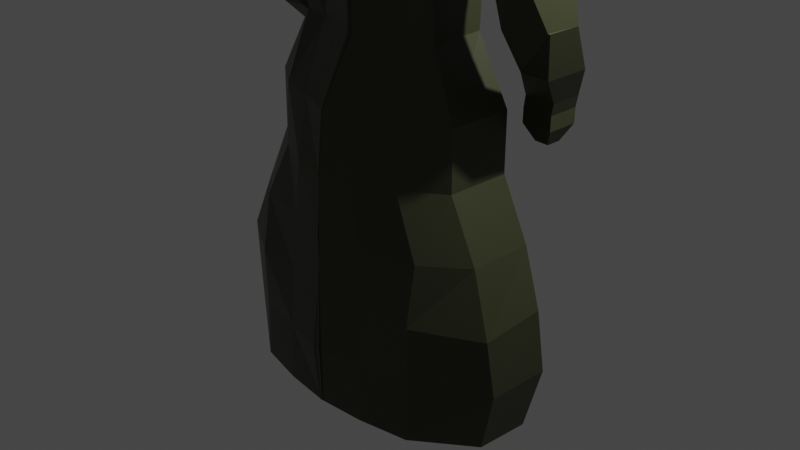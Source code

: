 # Source: player.blend  (saved by Blender 2.93.21; exported with 4.5.12 LTS)
import bpy
from mathutils import Matrix  # noqa: F401  (used for matrix-valued properties, if any)

bpy.ops.wm.read_factory_settings(use_empty=True)
scene = bpy.context.scene
scene.name = 'Scene'

# ---- collections
col_collection = bpy.data.collections.new('Collection'); scene.collection.children.link(col_collection)

# ---- materials (node trees are filled in below, after node groups)
mat_material = bpy.data.materials.new('Material')
mat_material.alpha_threshold = 0.0
mat_material.use_transparent_shadow = False
mat_material.line_color = (0.0, 0.0, 0.0, 1.0)

# ---- material node trees
mat_material.use_nodes = True; mat_material.node_tree.nodes.clear()
_N = mat_material.node_tree.nodes; _L = mat_material.node_tree.links
n0 = _N.new('ShaderNodeOutputMaterial'); n0.name = 'Material Output'; n0.location = (300, 300)
n1 = _N.new('ShaderNodeBsdfPrincipled'); n1.name = 'Principled BSDF'; n1.location = (10, 300)
n1.distribution = 'GGX'
n1.subsurface_method = 'BURLEY'
n1.inputs[0].default_value = (0.04506, 0.04954, 0.02333, 1.0)
n1.inputs[2].default_value = 0.4
n1.inputs[3].default_value = 1.45
n1.inputs[27].default_value = (0.0, 0.0, 0.0, 1.0)
n1.inputs[28].default_value = 1.0
_L.new(n1.outputs[0], n0.inputs[0])
n0.is_active_output = True

# ---- world
world_world = bpy.data.worlds.new('World'); scene.world = world_world
world_world.use_nodes = True; world_world.node_tree.nodes.clear()
_N = world_world.node_tree.nodes; _L = world_world.node_tree.links
n0 = _N.new('ShaderNodeOutputWorld'); n0.name = 'World Output'; n0.location = (300, 300)
n1 = _N.new('ShaderNodeBackground'); n1.name = 'Background'; n1.location = (10, 300)
n1.inputs[0].default_value = (0.05088, 0.05088, 0.05088, 1.0)
_L.new(n1.outputs[0], n0.inputs[0])
n0.is_active_output = True
world_world.color = (0.05088, 0.05088, 0.05088)
world_world.use_sun_shadow = False
world_world.sun_shadow_jitter_overblur = 0.0

# ---- cameras
cam_camera = bpy.data.cameras.new('Camera')
cam_camera.clip_end = 100.0
cam_camera.ortho_scale = 7.314

# ---- lights
light_light = bpy.data.lights.new('Light', 'POINT')
light_light.transmission_factor = 0.0
light_light.energy = 1000.0
light_light.shadow_soft_size = 0.1
light_light.shadow_maximum_resolution = 0.006
light_light.use_absolute_resolution = True

# ---- meshes
me_cube = bpy.data.meshes.new('Cube')
me_cube.from_pydata([(0.7104, -0.9818, -0.3631), (0.7104, -0.9818, 0.5353), (0.7543, 0.6078, 0.5205), (0.7547, 0.6944, -0.3582), (0.5651, -0.8581, 0.8521), (0.4099, -0.8748, -0.715), (0.6082, 0.5538, 0.7486), (0.4714, 0.5362, -0.8623), (-0.01151, -0.9602, -0.8475), (-0.003861, 0.6661, 0.862), (-0.003947, 0.6478, -1.119), (-0.01144, -0.9467, 0.9293), (-0.01228, -1.124, 0.5353), (-0.01228, -1.124, -0.3631), (-0.003604, 0.7208, 0.5205), (-0.002557, 0.9435, -0.3582), (0.5852, -0.4604, -0.8968), (0.5884, 0.2063, -0.8968), (0.7251, 0.2056, 0.9655), (0.7219, -0.461, 0.9655), (-0.009145, -0.4576, -1.153), (-0.00601, 0.2091, -1.153), (-0.009145, -0.4576, 1.079), (-0.00601, 0.2091, 1.079), (0.8709, 0.2049, -0.3631), (0.8678, -0.4617, -0.3631), (0.8709, 0.2049, 0.5353), (0.8678, -0.4617, 0.5353), (0.2379, 0.07212, -1.135), (0.2347, -0.3548, -1.17), (-0.008988, -0.4243, -1.3), (-0.006167, 0.1757, -1.3), (0.1934, 0.07479, -1.3), (0.1915, -0.3252, -1.3), (-0.01517, -0.5765, -1.49), (-0.01092, 0.328, -1.49), (0.6241, 0.2167, -1.49), (0.6209, -0.4642, -1.49), (-0.008988, -0.4243, -1.346), (0.2804, -0.3889, -1.346), (-0.006167, 0.1757, -1.346), (0.2898, 0.01604, -1.357), (-0.01584, -0.7183, -1.918), (-0.009661, 0.5958, -1.918), (1.195, 0.0998, -1.651), (1.203, -0.4297, -1.647), (-0.01584, -0.7183, -2.436), (-0.009661, 0.5958, -2.436), (1.249, 0.2137, -2.436), (1.245, -0.4672, -2.436), (-0.0154, -0.6238, -3.191), (-0.005226, 0.3757, -3.2), (0.8473, 0.2217, -3.177), (0.8908, -0.4655, -3.1), (-0.01593, -0.6229, -3.18), (-0.005758, 0.3766, -3.189), (0.846, 0.2134, -3.127), (0.8903, -0.464, -3.089), (-0.01743, -0.6243, -3.78), (-0.00726, 0.3752, -3.79), (0.8294, 0.2065, -3.749), (0.8519, -0.3882, -3.763), (-0.01876, -1.093, -7.534), (-0.004196, 0.8415, -7.543), (1.684, 0.08889, -7.534), (1.646, -0.4715, -7.542), (1.17, -0.4634, -4.414), (1.17, -0.4646, -5.04), (1.481, -0.4672, -5.665), (1.722, -0.5326, -6.308), (1.776, -0.4709, -6.916), (1.795, 0.2068, -6.909), (1.746, 0.1415, -6.228), (1.5, 0.2105, -5.658), (1.189, 0.2132, -5.032), (1.189, 0.2143, -4.406), (-0.01637, 0.9118, -6.911), (-0.01378, 0.8933, -6.247), (-0.00384, 0.8669, -5.623), (-0.00722, 0.7471, -5.056), (-0.00429, 0.716, -4.395), (-0.005319, -0.9629, -4.421), (-0.005075, -1.027, -5.062), (0.007212, -1.051, -5.689), (-0.01092, -1.078, -6.283), (-0.04334, -1.133, -6.908), (0.0753, 0.1634, -1.147), (0.1566, 0.1178, -1.141), (0.07215, -0.4233, -1.159), (0.1534, -0.3891, -1.164), (0.06034, 0.1421, -1.3), (0.1269, 0.1084, -1.3), (0.05783, -0.3912, -1.3), (0.1247, -0.3582, -1.3), (0.2005, 0.2429, -1.49), (0.412, 0.1579, -1.49), (0.1971, -0.4934, -1.49), (0.4218, -0.5399, -1.558), (0.1269, 0.1084, -1.346), (0.06034, 0.1421, -1.346), (0.05783, -0.3912, -1.346), (0.1247, -0.3582, -1.346), (0.383, 0.4602, -1.903), (0.8368, 0.3053, -1.84), (0.3731, -0.626, -1.856), (0.8252, -0.5103, -1.827), (0.351, 0.5335, -2.469), (0.7825, 0.3431, -2.469), (0.4266, -0.6365, -2.453), (0.7979, -0.5823, -2.519), (0.2943, 0.2743, -3.201), (0.5938, 0.1729, -3.201), (0.2869, -0.5254, -3.161), (0.5892, -0.4269, -3.13), (0.2938, 0.2752, -3.19), (0.5933, 0.1738, -3.19), (0.2864, -0.5245, -3.15), (0.5887, -0.4261, -3.119), (0.2814, 0.2743, -3.787), (0.5701, 0.1734, -3.784), (0.2687, -0.5247, -3.783), (0.5547, -0.4251, -3.786), (0.5427, 0.6364, -7.54), (1.09, 0.5203, -7.537), (0.5258, -1.038, -7.536), (1.071, -0.9223, -7.539), (0.3771, -0.8355, -4.409), (0.7729, -0.7358, -4.411), (0.3767, -0.9554, -5.034), (0.7729, -0.7716, -5.037), (0.4539, -0.9577, -5.66), (1.071, -0.8178, -5.662), (0.5258, -0.9723, -6.245), (1.07, -0.9202, -6.288), (0.5258, -1.014, -6.911), (1.071, -0.9044, -6.914), (0.7911, 0.4536, -4.409), (0.3929, 0.618, -4.412), (0.7914, 0.4986, -5.035), (0.3929, 0.586, -5.038), (1.09, 0.5416, -5.66), (0.5427, 0.7369, -5.663), (1.108, 0.5282, -6.375), (0.6209, 0.6623, -6.334), (1.089, 0.4274, -6.912), (0.5209, 0.7159, -6.851), (1.565, -0.4277, -1.932), (1.57, 0.1443, -1.937), (1.793, -0.4697, -2.431), (1.796, 0.2112, -2.431), (1.326, -0.4675, -2.623), (1.329, 0.2134, -2.623), (1.873, -0.4701, -2.619), (1.876, 0.2108, -2.619), (1.325, -0.4676, -2.636), (1.329, 0.2133, -2.636), (1.873, -0.4702, -2.632), (1.876, 0.2107, -2.632), (1.499, -0.4684, -2.854), (1.502, 0.2125, -2.854), (1.815, -0.4699, -2.863), (1.818, 0.211, -2.863), (1.569, -0.3475, -3.473), (1.572, 0.2121, -3.473), (1.903, -0.1608, -3.474), (1.916, 0.2105, -3.48), (1.569, -0.3475, -3.473), (1.572, 0.2121, -3.473), (1.914, -0.145, -3.48), (1.916, 0.2105, -3.48), (1.469, 0.04083, -3.948), (1.471, 0.5328, -3.948), (1.776, 0.03938, -3.955), (1.778, 0.5313, -3.955), (1.293, 0.3334, -4.265), (1.295, 0.6724, -4.265), (1.617, 0.3319, -4.269), (1.619, 0.6709, -4.269), (1.238, 0.378, -4.403), (1.24, 0.717, -4.403), (1.562, 0.3765, -4.407), (1.564, 0.7155, -4.407), (1.236, 0.378, -4.56), (1.238, 0.717, -4.56), (1.56, 0.3765, -4.564), (1.562, 0.7155, -4.564), (1.321, 0.4682, -4.735), (1.321, 0.6261, -4.735), (1.472, 0.4675, -4.737), (1.472, 0.6254, -4.737)], [], [(23, 18, 6, 9), (14, 9, 6, 2), (27, 19, 4, 1), (0, 1, 12, 13), (25, 27, 1, 0), (10, 15, 3, 7), (1, 4, 11, 12), (17, 28, 87, 86, 21, 10, 7), (5, 0, 13, 8), (16, 25, 0, 5), (15, 14, 2, 3), (7, 3, 24, 17), (17, 24, 25, 16), (5, 8, 20, 88, 89, 29, 16), (16, 29, 28, 17), (3, 2, 26, 24), (24, 26, 27, 25), (2, 6, 18, 26), (26, 18, 19, 27), (11, 4, 19, 22), (22, 19, 18, 23), (20, 21, 31, 30), (100, 38, 34, 96), (88, 20, 30, 92), (28, 29, 33, 32), (87, 28, 32, 91), (36, 37, 45, 44), (38, 40, 35, 34), (41, 39, 37, 36), (98, 41, 36, 95), (91, 32, 41, 98), (32, 33, 39, 41), (30, 31, 40, 38), (92, 30, 38, 100), (104, 42, 46, 108), (95, 36, 44, 103), (96, 34, 42, 104), (34, 35, 43, 42), (48, 49, 53, 52), (42, 43, 47, 46), (48, 44, 147, 149), (103, 44, 48, 107), (112, 50, 54, 116), (107, 48, 52, 111), (108, 46, 50, 112), (46, 47, 51, 50), (116, 54, 58, 120), (50, 51, 55, 54), (52, 53, 57, 56), (111, 52, 56, 115), (71, 70, 65, 64), (54, 55, 59, 58), (56, 57, 61, 60), (115, 56, 60, 119), (122, 124, 62, 63), (144, 71, 64, 123), (134, 85, 62, 124), (85, 76, 63, 62), (58, 59, 80, 81), (81, 80, 79, 82), (82, 79, 78, 83), (83, 78, 77, 84), (84, 77, 76, 85), (120, 58, 81, 126), (126, 81, 82, 128), (128, 82, 83, 130), (130, 83, 84, 132), (132, 84, 85, 134), (119, 60, 75, 136), (136, 75, 74, 138), (138, 74, 73, 140), (140, 73, 72, 142), (142, 72, 71, 144), (60, 61, 66, 75), (75, 66, 67, 74), (74, 67, 68, 73), (73, 68, 69, 72), (72, 69, 70, 71), (77, 143, 145, 76), (143, 142, 144, 145), (78, 141, 143, 77), (141, 140, 142, 143), (79, 139, 141, 78), (139, 138, 140, 141), (80, 137, 139, 79), (137, 136, 138, 139), (59, 118, 137, 80), (118, 119, 136, 137), (69, 133, 135, 70), (133, 132, 134, 135), (68, 131, 133, 69), (131, 130, 132, 133), (67, 129, 131, 68), (129, 128, 130, 131), (66, 127, 129, 67), (127, 126, 128, 129), (61, 121, 127, 66), (121, 120, 126, 127), (70, 135, 125, 65), (135, 134, 124, 125), (76, 145, 122, 63), (145, 144, 123, 122), (64, 65, 125, 123), (123, 125, 124, 122), (55, 114, 118, 59), (114, 115, 119, 118), (51, 110, 114, 55), (110, 111, 115, 114), (57, 117, 121, 61), (117, 116, 120, 121), (49, 109, 113, 53), (109, 108, 112, 113), (47, 106, 110, 51), (106, 107, 111, 110), (53, 113, 117, 57), (113, 112, 116, 117), (43, 102, 106, 47), (102, 103, 107, 106), (37, 97, 105, 45), (97, 96, 104, 105), (35, 94, 102, 43), (94, 95, 103, 102), (45, 105, 109, 49), (105, 104, 108, 109), (33, 93, 101, 39), (93, 92, 100, 101), (31, 90, 99, 40), (90, 91, 98, 99), (40, 99, 94, 35), (99, 98, 95, 94), (21, 86, 90, 31), (86, 87, 91, 90), (29, 89, 93, 33), (89, 88, 92, 93), (39, 101, 97, 37), (101, 100, 96, 97), (147, 146, 148, 149), (45, 49, 148, 146), (48, 149, 153, 151), (44, 45, 146, 147), (151, 153, 157, 155), (49, 48, 151, 150), (149, 148, 152, 153), (148, 49, 150, 152), (155, 157, 161, 159), (150, 151, 155, 154), (152, 150, 154, 156), (153, 152, 156, 157), (160, 158, 162, 164), (154, 155, 159, 158), (156, 154, 158, 160), (157, 156, 160, 161), (163, 165, 169, 167), (161, 160, 164, 165), (159, 161, 165, 163), (158, 159, 163, 162), (166, 167, 171, 170), (162, 163, 167, 166), (164, 162, 166, 168), (165, 164, 168, 169), (172, 170, 174, 176), (168, 166, 170, 172), (169, 168, 172, 173), (167, 169, 173, 171), (175, 177, 181, 179), (173, 172, 176, 177), (171, 173, 177, 175), (170, 171, 175, 174), (180, 178, 182, 184), (174, 175, 179, 178), (176, 174, 178, 180), (177, 176, 180, 181), (185, 184, 188, 189), (181, 180, 184, 185), (179, 181, 185, 183), (178, 179, 183, 182), (186, 187, 189, 188), (183, 185, 189, 187), (182, 183, 187, 186), (184, 182, 186, 188)])
_uv = me_cube.uv_layers.new(name='UVMap')
_uv.uv.foreach_set('vector', [0.75, 0.6667, 0.875, 0.6667, 0.875, 0.75, 0.75, 0.75, 0.5417, 0.875, 0.625, 0.875, 0.625, 1.0, 0.5417, 1.0, 0.5417, 0.1667, 0.625, 0.1667, 0.625, 0.25, 0.5417, 0.25, 0.4583, 0.25, 0.5417, 0.25, 0.5417, 0.375, 0.4583, 0.375, 0.4583, 0.1667, 0.5417, 0.1667, 0.5417, 0.25, 0.4583, 0.25, 0.375, 0.875, 0.4583, 0.875, 0.4583, 1.0, 0.375, 1.0, 0.5417, 0.25, 0.625, 0.25, 0.625, 0.375, 0.5417, 0.375, 0.125, 0.6667, 0.182, 0.6667, 0.2047, 0.6667, 0.2273, 0.6667, 0.25, 0.6667, 0.25, 0.75, 0.125, 0.75, 0.375, 0.25, 0.4583, 0.25, 0.4583, 0.375, 0.375, 0.375, 0.375, 0.1667, 0.4583, 0.1667, 0.4583, 0.25, 0.375, 0.25, 0.4583, 0.875, 0.5417, 0.875, 0.5417, 1.0, 0.4583, 1.0, 0.375, 0.0, 0.4583, 0.0, 0.4583, 0.08333, 0.375, 0.08333, 0.375, 0.08333, 0.4583, 0.08333, 0.4583, 0.1667, 0.375, 0.1667, 0.125, 0.5, 0.25, 0.5, 0.25, 0.5833, 0.2286, 0.5833, 0.2072, 0.5833, 0.1858, 0.5833, 0.125, 0.5833, 0.125, 0.5833, 0.1858, 0.5833, 0.182, 0.6667, 0.125, 0.6667, 0.4583, 0.0, 0.5417, 0.0, 0.5417, 0.08333, 0.4583, 0.08333, 0.4583, 0.08333, 0.5417, 0.08333, 0.5417, 0.1667, 0.4583, 0.1667, 0.5417, 0.0, 0.625, 0.0, 0.625, 0.08333, 0.5417, 0.08333, 0.5417, 0.08333, 0.625, 0.08333, 0.625, 0.1667, 0.5417, 0.1667, 0.75, 0.5, 0.875, 0.5, 0.875, 0.5833, 0.75, 0.5833, 0.75, 0.5833, 0.875, 0.5833, 0.875, 0.6667, 0.75, 0.6667, 0.0, 0.0, 0.0, 0.0, 0.0, 0.0, 0.0, 0.0, 0.2286, 0.5833, 0.25, 0.5833, 0.25, 0.5833, 0.2286, 0.5833, 0.2286, 0.5833, 0.25, 0.5833, 0.25, 0.5833, 0.2286, 0.5833, 0.182, 0.6667, 0.1858, 0.5833, 0.1858, 0.5833, 0.182, 0.6667, 0.2047, 0.6667, 0.182, 0.6667, 0.182, 0.6667, 0.2047, 0.6667, 0.182, 0.6667, 0.1858, 0.5833, 0.1858, 0.5833, 0.182, 0.6667, 0.0, 0.0, 0.0, 0.0, 0.0, 0.0, 0.0, 0.0, 0.182, 0.6667, 0.1858, 0.5833, 0.1858, 0.5833, 0.182, 0.6667, 0.2047, 0.6667, 0.182, 0.6667, 0.182, 0.6667, 0.2047, 0.6667, 0.2047, 0.6667, 0.182, 0.6667, 0.182, 0.6667, 0.2047, 0.6667, 0.182, 0.6667, 0.1858, 0.5833, 0.1858, 0.5833, 0.182, 0.6667, 0.0, 0.0, 0.0, 0.0, 0.0, 0.0, 0.0, 0.0, 0.2286, 0.5833, 0.25, 0.5833, 0.25, 0.5833, 0.2286, 0.5833, 0.2286, 0.5833, 0.25, 0.5833, 0.25, 0.5833, 0.2286, 0.5833, 0.2047, 0.6667, 0.182, 0.6667, 0.182, 0.6667, 0.2047, 0.6667, 0.2286, 0.5833, 0.25, 0.5833, 0.25, 0.5833, 0.2286, 0.5833, 0.0, 0.0, 0.0, 0.0, 0.0, 0.0, 0.0, 0.0, 0.182, 0.6667, 0.1858, 0.5833, 0.1858, 0.5833, 0.182, 0.6667, 0.0, 0.0, 0.0, 0.0, 0.0, 0.0, 0.0, 0.0, 0.182, 0.6667, 0.182, 0.6667, 0.182, 0.6667, 0.182, 0.6667, 0.2047, 0.6667, 0.182, 0.6667, 0.182, 0.6667, 0.2047, 0.6667, 0.2286, 0.5833, 0.25, 0.5833, 0.25, 0.5833, 0.2286, 0.5833, 0.2047, 0.6667, 0.182, 0.6667, 0.182, 0.6667, 0.2047, 0.6667, 0.2286, 0.5833, 0.25, 0.5833, 0.25, 0.5833, 0.2286, 0.5833, 0.0, 0.0, 0.0, 0.0, 0.0, 0.0, 0.0, 0.0, 0.2286, 0.5833, 0.25, 0.5833, 0.25, 0.5833, 0.2286, 0.5833, 0.0, 0.0, 0.0, 0.0, 0.0, 0.0, 0.0, 0.0, 0.182, 0.6667, 0.1858, 0.5833, 0.1858, 0.5833, 0.182, 0.6667, 0.2047, 0.6667, 0.182, 0.6667, 0.182, 0.6667, 0.2047, 0.6667, 0.182, 0.6667, 0.1858, 0.5833, 0.1858, 0.5833, 0.182, 0.6667, 0.0, 0.0, 0.0, 0.0, 0.0, 0.0, 0.0, 0.0, 0.182, 0.6667, 0.1858, 0.5833, 0.1858, 0.5833, 0.182, 0.6667, 0.2047, 0.6667, 0.182, 0.6667, 0.182, 0.6667, 0.2047, 0.6667, 0.2273, 0.6667, 0.2286, 0.5833, 0.25, 0.5833, 0.25, 0.6667, 0.2047, 0.6667, 0.182, 0.6667, 0.182, 0.6667, 0.2047, 0.6667, 0.2286, 0.5833, 0.25, 0.5833, 0.25, 0.5833, 0.2286, 0.5833, 0.0, 0.0, 0.0, 0.0, 0.0, 0.0, 0.0, 0.0, 0.0, 0.0, 0.0, 0.0, 0.0, 0.0, 0.0, 0.0, 0.0, 0.0, 0.0, 0.0, 0.0, 0.0, 0.0, 0.0, 0.0, 0.0, 0.0, 0.0, 0.0, 0.0, 0.0, 0.0, 0.0, 0.0, 0.0, 0.0, 0.0, 0.0, 0.0, 0.0, 0.0, 0.0, 0.0, 0.0, 0.0, 0.0, 0.0, 0.0, 0.2286, 0.5833, 0.25, 0.5833, 0.25, 0.5833, 0.2286, 0.5833, 0.2286, 0.5833, 0.25, 0.5833, 0.25, 0.5833, 0.2286, 0.5833, 0.2286, 0.5833, 0.25, 0.5833, 0.25, 0.5833, 0.2286, 0.5833, 0.2286, 0.5833, 0.25, 0.5833, 0.25, 0.5833, 0.2286, 0.5833, 0.2286, 0.5833, 0.25, 0.5833, 0.25, 0.5833, 0.2286, 0.5833, 0.2047, 0.6667, 0.182, 0.6667, 0.182, 0.6667, 0.2047, 0.6667, 0.2047, 0.6667, 0.182, 0.6667, 0.182, 0.6667, 0.2047, 0.6667, 0.2047, 0.6667, 0.182, 0.6667, 0.182, 0.6667, 0.2047, 0.6667, 0.2047, 0.6667, 0.182, 0.6667, 0.182, 0.6667, 0.2047, 0.6667, 0.2047, 0.6667, 0.182, 0.6667, 0.182, 0.6667, 0.2047, 0.6667, 0.182, 0.6667, 0.1858, 0.5833, 0.1858, 0.5833, 0.182, 0.6667, 0.182, 0.6667, 0.1858, 0.5833, 0.1858, 0.5833, 0.182, 0.6667, 0.182, 0.6667, 0.1858, 0.5833, 0.1858, 0.5833, 0.182, 0.6667, 0.182, 0.6667, 0.1858, 0.5833, 0.1858, 0.5833, 0.182, 0.6667, 0.182, 0.6667, 0.1858, 0.5833, 0.1858, 0.5833, 0.182, 0.6667, 0.25, 0.6667, 0.2273, 0.6667, 0.2273, 0.6667, 0.25, 0.6667, 0.2273, 0.6667, 0.2047, 0.6667, 0.2047, 0.6667, 0.2273, 0.6667, 0.25, 0.6667, 0.2273, 0.6667, 0.2273, 0.6667, 0.25, 0.6667, 0.2273, 0.6667, 0.2047, 0.6667, 0.2047, 0.6667, 0.2273, 0.6667, 0.25, 0.6667, 0.2273, 0.6667, 0.2273, 0.6667, 0.25, 0.6667, 0.2273, 0.6667, 0.2047, 0.6667, 0.2047, 0.6667, 0.2273, 0.6667, 0.25, 0.6667, 0.2273, 0.6667, 0.2273, 0.6667, 0.25, 0.6667, 0.2273, 0.6667, 0.2047, 0.6667, 0.2047, 0.6667, 0.2273, 0.6667, 0.25, 0.6667, 0.2273, 0.6667, 0.2273, 0.6667, 0.25, 0.6667, 0.2273, 0.6667, 0.2047, 0.6667, 0.2047, 0.6667, 0.2273, 0.6667, 0.1858, 0.5833, 0.2072, 0.5833, 0.2072, 0.5833, 0.1858, 0.5833, 0.2072, 0.5833, 0.2286, 0.5833, 0.2286, 0.5833, 0.2072, 0.5833, 0.1858, 0.5833, 0.2072, 0.5833, 0.2072, 0.5833, 0.1858, 0.5833, 0.2072, 0.5833, 0.2286, 0.5833, 0.2286, 0.5833, 0.2072, 0.5833, 0.1858, 0.5833, 0.2072, 0.5833, 0.2072, 0.5833, 0.1858, 0.5833, 0.2072, 0.5833, 0.2286, 0.5833, 0.2286, 0.5833, 0.2072, 0.5833, 0.1858, 0.5833, 0.2072, 0.5833, 0.2072, 0.5833, 0.1858, 0.5833, 0.2072, 0.5833, 0.2286, 0.5833, 0.2286, 0.5833, 0.2072, 0.5833, 0.1858, 0.5833, 0.2072, 0.5833, 0.2072, 0.5833, 0.1858, 0.5833, 0.2072, 0.5833, 0.2286, 0.5833, 0.2286, 0.5833, 0.2072, 0.5833, 0.1858, 0.5833, 0.2072, 0.5833, 0.2072, 0.5833, 0.1858, 0.5833, 0.2072, 0.5833, 0.2286, 0.5833, 0.2286, 0.5833, 0.2072, 0.5833, 0.25, 0.6667, 0.2273, 0.6667, 0.2273, 0.6667, 0.25, 0.6667, 0.2273, 0.6667, 0.2047, 0.6667, 0.2047, 0.6667, 0.2273, 0.6667, 0.182, 0.6667, 0.1858, 0.5833, 0.2072, 0.5833, 0.2047, 0.6667, 0.2047, 0.6667, 0.2072, 0.5833, 0.2286, 0.5833, 0.2273, 0.6667, 0.25, 0.6667, 0.2273, 0.6667, 0.2273, 0.6667, 0.25, 0.6667, 0.2273, 0.6667, 0.2047, 0.6667, 0.2047, 0.6667, 0.2273, 0.6667, 0.25, 0.6667, 0.2273, 0.6667, 0.2273, 0.6667, 0.25, 0.6667, 0.2273, 0.6667, 0.2047, 0.6667, 0.2047, 0.6667, 0.2273, 0.6667, 0.1858, 0.5833, 0.2072, 0.5833, 0.2072, 0.5833, 0.1858, 0.5833, 0.2072, 0.5833, 0.2286, 0.5833, 0.2286, 0.5833, 0.2072, 0.5833, 0.1858, 0.5833, 0.2072, 0.5833, 0.2072, 0.5833, 0.1858, 0.5833, 0.2072, 0.5833, 0.2286, 0.5833, 0.2286, 0.5833, 0.2072, 0.5833, 0.25, 0.6667, 0.2273, 0.6667, 0.2273, 0.6667, 0.25, 0.6667, 0.2273, 0.6667, 0.2047, 0.6667, 0.2047, 0.6667, 0.2273, 0.6667, 0.1858, 0.5833, 0.2072, 0.5833, 0.2072, 0.5833, 0.1858, 0.5833, 0.2072, 0.5833, 0.2286, 0.5833, 0.2286, 0.5833, 0.2072, 0.5833, 0.25, 0.6667, 0.2273, 0.6667, 0.2273, 0.6667, 0.25, 0.6667, 0.2273, 0.6667, 0.2047, 0.6667, 0.2047, 0.6667, 0.2273, 0.6667, 0.1858, 0.5833, 0.2072, 0.5833, 0.2072, 0.5833, 0.1858, 0.5833, 0.2072, 0.5833, 0.2286, 0.5833, 0.2286, 0.5833, 0.2072, 0.5833, 0.25, 0.6667, 0.2273, 0.6667, 0.2273, 0.6667, 0.25, 0.6667, 0.2273, 0.6667, 0.2047, 0.6667, 0.2047, 0.6667, 0.2273, 0.6667, 0.1858, 0.5833, 0.2072, 0.5833, 0.2072, 0.5833, 0.1858, 0.5833, 0.2072, 0.5833, 0.2286, 0.5833, 0.2286, 0.5833, 0.2072, 0.5833, 0.1858, 0.5833, 0.2072, 0.5833, 0.2072, 0.5833, 0.1858, 0.5833, 0.2072, 0.5833, 0.2286, 0.5833, 0.2286, 0.5833, 0.2072, 0.5833, 0.25, 0.6667, 0.2273, 0.6667, 0.2273, 0.6667, 0.25, 0.6667, 0.2273, 0.6667, 0.2047, 0.6667, 0.2047, 0.6667, 0.2273, 0.6667, 0.25, 0.6667, 0.2273, 0.6667, 0.2273, 0.6667, 0.25, 0.6667, 0.2273, 0.6667, 0.2047, 0.6667, 0.2047, 0.6667, 0.2273, 0.6667, 0.25, 0.6667, 0.2273, 0.6667, 0.2273, 0.6667, 0.25, 0.6667, 0.2273, 0.6667, 0.2047, 0.6667, 0.2047, 0.6667, 0.2273, 0.6667, 0.1858, 0.5833, 0.2072, 0.5833, 0.2072, 0.5833, 0.1858, 0.5833, 0.2072, 0.5833, 0.2286, 0.5833, 0.2286, 0.5833, 0.2072, 0.5833, 0.1858, 0.5833, 0.2072, 0.5833, 0.2072, 0.5833, 0.1858, 0.5833, 0.2072, 0.5833, 0.2286, 0.5833, 0.2286, 0.5833, 0.2072, 0.5833, 0.182, 0.6667, 0.1858, 0.5833, 0.1858, 0.5833, 0.182, 0.6667, 0.1858, 0.5833, 0.1858, 0.5833, 0.1858, 0.5833, 0.1858, 0.5833, 0.182, 0.6667, 0.182, 0.6667, 0.182, 0.6667, 0.182, 0.6667, 0.182, 0.6667, 0.1858, 0.5833, 0.1858, 0.5833, 0.182, 0.6667, 0.182, 0.6667, 0.182, 0.6667, 0.182, 0.6667, 0.182, 0.6667, 0.1858, 0.5833, 0.182, 0.6667, 0.182, 0.6667, 0.1858, 0.5833, 0.182, 0.6667, 0.1858, 0.5833, 0.1858, 0.5833, 0.182, 0.6667, 0.1858, 0.5833, 0.1858, 0.5833, 0.1858, 0.5833, 0.1858, 0.5833, 0.182, 0.6667, 0.182, 0.6667, 0.182, 0.6667, 0.182, 0.6667, 0.1858, 0.5833, 0.182, 0.6667, 0.182, 0.6667, 0.1858, 0.5833, 0.1858, 0.5833, 0.1858, 0.5833, 0.1858, 0.5833, 0.1858, 0.5833, 0.182, 0.6667, 0.1858, 0.5833, 0.1858, 0.5833, 0.182, 0.6667, 0.1858, 0.5833, 0.1858, 0.5833, 0.1858, 0.5833, 0.1858, 0.5833, 0.1858, 0.5833, 0.182, 0.6667, 0.182, 0.6667, 0.1858, 0.5833, 0.1858, 0.5833, 0.1858, 0.5833, 0.1858, 0.5833, 0.1858, 0.5833, 0.182, 0.6667, 0.1858, 0.5833, 0.1858, 0.5833, 0.182, 0.6667, 0.182, 0.6667, 0.182, 0.6667, 0.182, 0.6667, 0.182, 0.6667, 0.182, 0.6667, 0.1858, 0.5833, 0.1858, 0.5833, 0.182, 0.6667, 0.182, 0.6667, 0.182, 0.6667, 0.182, 0.6667, 0.182, 0.6667, 0.1858, 0.5833, 0.182, 0.6667, 0.182, 0.6667, 0.1858, 0.5833, 0.1858, 0.5833, 0.182, 0.6667, 0.182, 0.6667, 0.1858, 0.5833, 0.1858, 0.5833, 0.182, 0.6667, 0.182, 0.6667, 0.1858, 0.5833, 0.1858, 0.5833, 0.1858, 0.5833, 0.1858, 0.5833, 0.1858, 0.5833, 0.182, 0.6667, 0.1858, 0.5833, 0.1858, 0.5833, 0.182, 0.6667, 0.1858, 0.5833, 0.1858, 0.5833, 0.1858, 0.5833, 0.1858, 0.5833, 0.1858, 0.5833, 0.1858, 0.5833, 0.1858, 0.5833, 0.1858, 0.5833, 0.182, 0.6667, 0.1858, 0.5833, 0.1858, 0.5833, 0.182, 0.6667, 0.182, 0.6667, 0.182, 0.6667, 0.182, 0.6667, 0.182, 0.6667, 0.182, 0.6667, 0.182, 0.6667, 0.182, 0.6667, 0.182, 0.6667, 0.182, 0.6667, 0.1858, 0.5833, 0.1858, 0.5833, 0.182, 0.6667, 0.182, 0.6667, 0.182, 0.6667, 0.182, 0.6667, 0.182, 0.6667, 0.1858, 0.5833, 0.182, 0.6667, 0.182, 0.6667, 0.1858, 0.5833, 0.1858, 0.5833, 0.1858, 0.5833, 0.1858, 0.5833, 0.1858, 0.5833, 0.1858, 0.5833, 0.182, 0.6667, 0.182, 0.6667, 0.1858, 0.5833, 0.1858, 0.5833, 0.1858, 0.5833, 0.1858, 0.5833, 0.1858, 0.5833, 0.182, 0.6667, 0.1858, 0.5833, 0.1858, 0.5833, 0.182, 0.6667, 0.182, 0.6667, 0.1858, 0.5833, 0.1858, 0.5833, 0.182, 0.6667, 0.182, 0.6667, 0.1858, 0.5833, 0.1858, 0.5833, 0.182, 0.6667, 0.182, 0.6667, 0.182, 0.6667, 0.182, 0.6667, 0.182, 0.6667, 0.1858, 0.5833, 0.182, 0.6667, 0.182, 0.6667, 0.1858, 0.5833, 0.1858, 0.5833, 0.182, 0.6667, 0.182, 0.6667, 0.1858, 0.5833, 0.182, 0.6667, 0.182, 0.6667, 0.182, 0.6667, 0.182, 0.6667, 0.1858, 0.5833, 0.182, 0.6667, 0.182, 0.6667, 0.1858, 0.5833, 0.1858, 0.5833, 0.1858, 0.5833, 0.1858, 0.5833, 0.1858, 0.5833])
me_cube.materials.append(mat_material)
me_cube.use_remesh_preserve_volume = False
me_cube.use_remesh_preserve_attributes = False
me_cube.use_mirror_vertex_groups = False
me_cube.update()

# ---- objects
ob_cube = bpy.data.objects.new('Cube', me_cube)
ob_light = bpy.data.objects.new('Light', light_light)
ob_camera = bpy.data.objects.new('Camera', cam_camera)

# ---- transforms, parenting, visibility, modifiers, constraints
ob_cube.location = (0.0, 0.0, 5.847)
ob_cube.lock_rotations_4d = False
ob_cube.empty_display_type = 'ARROWS'
ob_cube.lineart.crease_threshold = 0.0
_m = ob_cube.modifiers.new('Mirror', 'MIRROR')
_m.use_bisect_flip_axis = (False, False, True)
ob_light.location = (4.076, 1.005, 5.904)
ob_light.rotation_euler = (0.6503, 0.05522, 1.866)
ob_light.lock_rotations_4d = False
ob_light.empty_display_type = 'ARROWS'
ob_light.color = (0.0, 0.0, 0.0, 0.0)
ob_light.lineart.crease_threshold = 0.0
ob_camera.location = (7.359, -6.926, 4.958)
ob_camera.rotation_euler = (1.109, 0.0, 0.8149)
ob_camera.lock_rotations_4d = False
ob_camera.empty_display_type = 'ARROWS'
ob_camera.color = (0.0, 0.0, 0.0, 0.0)
ob_camera.display_type = 'WIRE'
ob_camera.lineart.crease_threshold = 0.0

# ---- collection membership
col_collection.objects.link(ob_cube)
col_collection.objects.link(ob_light)
col_collection.objects.link(ob_camera)

# ---- scene / render settings (as saved in the file)
scene.camera = ob_camera
scene.frame_start = 1; scene.frame_end = 250; scene.frame_set(44)
scene.render.engine = 'BLENDER_EEVEE_NEXT'
scene.cycles.use_denoising = False
scene.cycles.samples = 128
scene.cycles.sampling_pattern = 'TABULATED_SOBOL'
scene.cycles.use_adaptive_sampling = False
scene.cycles.use_light_tree = False
scene.view_settings.view_transform = 'Filmic'
bpy.context.view_layer.update()
